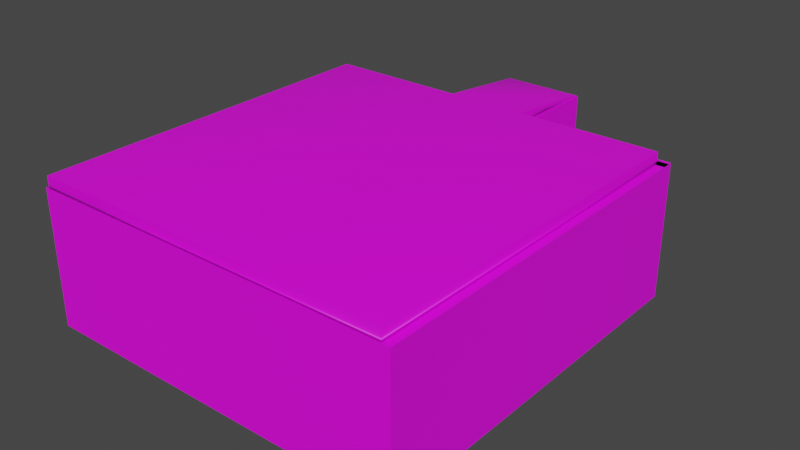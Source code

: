 # Source: Chambre.blend  (saved by Blender 3.0.42; exported with 4.5.12 LTS)
import bpy
from mathutils import Matrix  # noqa: F401  (used for matrix-valued properties, if any)

bpy.ops.wm.read_factory_settings(use_empty=True)
scene = bpy.context.scene
scene.name = 'Scene'

# ---- collections
col_collection = bpy.data.collections.new('Collection'); scene.collection.children.link(col_collection)

# ---- images (referenced by path relative to the original .blend; pixels are not part of the script)
import os
ASSET_DIR = os.environ.get("B2B_ASSET_DIR", "")  # directory of the original .blend (textures are referenced by path, not embedded)
HERE = os.path.dirname(os.path.abspath(__file__))  # packed textures are extracted next to this script under _unpacked/

def load_image(name, relpath, width, height, colorspace="sRGB"):
    """Load a texture the original file referenced (path relative to the .blend, or extracted next to this script)."""
    p = next((c for c in (os.path.join(HERE, relpath), os.path.join(ASSET_DIR, relpath)) if relpath and os.path.exists(c)), "")
    if p:
        img = bpy.data.images.load(p, check_existing=True)
        img.name = name
    else:  # same state as the original file: an image datablock whose file is absent (Cycles renders it pink)
        img = bpy.data.images.new(name, width, height)
        img.source = "FILE"
        img.filepath = "//" + (relpath or name)
    img.colorspace_settings.name = colorspace
    return img
img_woodfloor041_2k_color_png = load_image('WoodFloor041_2K_Color.png', 'Texture/SolV2/WoodFloor041_2K_Color.png', 1024, 1024, 'sRGB')
img_clay004_2k_color_png = load_image('Clay004_2K_Color.png', 'Texture/Mur Intérieur/Clay004_2K_Color.png', 1024, 1024, 'sRGB')
img_bricks023_2k_color_png = load_image('Bricks023_2K_Color.png', 'Texture/Mur Extérieur/Bricks023_2K_Color.png', 1024, 1024, 'sRGB')
img_asphalt014_2k_color_png = load_image('Asphalt014_2K_Color.png', 'Texture/Plafond/Asphalt014_2K_Color.png', 1024, 1024, 'sRGB')

# ---- materials (node trees are filled in below, after node groups)
mat_parquet = bpy.data.materials.new('Parquet')
mat_parquet.use_transparent_shadow = False
mat_mur_int_rieur = bpy.data.materials.new('Mur Intérieur')
mat_mur_int_rieur.use_transparent_shadow = False
mat_mur_ext_rieur = bpy.data.materials.new('Mur Extérieur')
mat_mur_ext_rieur.use_transparent_shadow = False
mat_plafond = bpy.data.materials.new('Plafond')
mat_plafond.use_transparent_shadow = False

# ---- material node trees
mat_parquet.use_nodes = True; mat_parquet.node_tree.nodes.clear()
_N = mat_parquet.node_tree.nodes; _L = mat_parquet.node_tree.links
n0 = _N.new('ShaderNodeBsdfPrincipled'); n0.name = 'Principled BSDF'; n0.location = (10, 300)
n0.distribution = 'GGX'
n0.subsurface_method = 'RANDOM_WALK_SKIN'
n0.inputs[3].default_value = 1.45
n0.inputs[27].default_value = (0.0, 0.0, 0.0, 1.0)
n0.inputs[28].default_value = 1.0
n1 = _N.new('ShaderNodeOutputMaterial'); n1.name = 'Material Output'; n1.location = (300, 300)
n2 = _N.new('ShaderNodeTexImage'); n2.name = 'Image Texture'; n2.location = (-280, 280)
n2.image = img_woodfloor041_2k_color_png
_L.new(n0.outputs[0], n1.inputs[0])
_L.new(n2.outputs[0], n0.inputs[0])
n1.is_active_output = True
mat_mur_int_rieur.use_nodes = True; mat_mur_int_rieur.node_tree.nodes.clear()
_N = mat_mur_int_rieur.node_tree.nodes; _L = mat_mur_int_rieur.node_tree.links
n0 = _N.new('ShaderNodeBsdfPrincipled'); n0.name = 'Principled BSDF'; n0.location = (10, 300)
n0.distribution = 'GGX'
n0.subsurface_method = 'RANDOM_WALK_SKIN'
n0.inputs[3].default_value = 1.45
n0.inputs[27].default_value = (0.0, 0.0, 0.0, 1.0)
n0.inputs[28].default_value = 1.0
n1 = _N.new('ShaderNodeOutputMaterial'); n1.name = 'Material Output'; n1.location = (300, 300)
n2 = _N.new('ShaderNodeTexImage'); n2.name = 'Image Texture'; n2.location = (-280, 280)
n2.image = img_clay004_2k_color_png
_L.new(n0.outputs[0], n1.inputs[0])
_L.new(n2.outputs[0], n0.inputs[0])
n1.is_active_output = True
mat_mur_ext_rieur.use_nodes = True; mat_mur_ext_rieur.node_tree.nodes.clear()
_N = mat_mur_ext_rieur.node_tree.nodes; _L = mat_mur_ext_rieur.node_tree.links
n0 = _N.new('ShaderNodeBsdfPrincipled'); n0.name = 'Principled BSDF'; n0.location = (10, 300)
n0.distribution = 'GGX'
n0.subsurface_method = 'RANDOM_WALK_SKIN'
n0.inputs[3].default_value = 1.45
n0.inputs[27].default_value = (0.0, 0.0, 0.0, 1.0)
n0.inputs[28].default_value = 1.0
n1 = _N.new('ShaderNodeOutputMaterial'); n1.name = 'Material Output'; n1.location = (300, 300)
n2 = _N.new('ShaderNodeTexImage'); n2.name = 'Image Texture'; n2.location = (-280, 280)
n2.image = img_bricks023_2k_color_png
_L.new(n0.outputs[0], n1.inputs[0])
_L.new(n2.outputs[0], n0.inputs[0])
n1.is_active_output = True
mat_plafond.use_nodes = True; mat_plafond.node_tree.nodes.clear()
_N = mat_plafond.node_tree.nodes; _L = mat_plafond.node_tree.links
n0 = _N.new('ShaderNodeBsdfPrincipled'); n0.name = 'Principled BSDF'; n0.location = (10, 300)
n0.distribution = 'GGX'
n0.subsurface_method = 'RANDOM_WALK_SKIN'
n0.inputs[3].default_value = 1.45
n0.inputs[27].default_value = (0.0, 0.0, 0.0, 1.0)
n0.inputs[28].default_value = 1.0
n1 = _N.new('ShaderNodeOutputMaterial'); n1.name = 'Material Output'; n1.location = (300, 300)
n2 = _N.new('ShaderNodeTexImage'); n2.name = 'Image Texture'; n2.location = (-280, 280)
n2.image = img_asphalt014_2k_color_png
_L.new(n0.outputs[0], n1.inputs[0])
_L.new(n2.outputs[0], n0.inputs[0])
n1.is_active_output = True

# ---- world
world_world = bpy.data.worlds.new('World'); scene.world = world_world
world_world.use_nodes = True; world_world.node_tree.nodes.clear()
_N = world_world.node_tree.nodes; _L = world_world.node_tree.links
n0 = _N.new('ShaderNodeOutputWorld'); n0.name = 'World Output'; n0.location = (300, 300)
n1 = _N.new('ShaderNodeBackground'); n1.name = 'Background'; n1.location = (10, 300)
n1.inputs[0].default_value = (0.05088, 0.05088, 0.05088, 1.0)
_L.new(n1.outputs[0], n0.inputs[0])
n0.is_active_output = True
world_world.color = (0.05088, 0.05088, 0.05088)
world_world.use_sun_shadow = False
world_world.sun_shadow_jitter_overblur = 0.0

# ---- meshes
me_cube = bpy.data.meshes.new('Cube')
me_cube.from_pydata([(-1.0, -1.0, -1.0), (-1.0, -1.0, 1.0), (-1.0, 1.0, -1.0), (-1.0, 1.0, 1.0), (1.0, -1.0, -1.0), (1.0, -1.0, 1.0), (1.0, 1.0, -1.0), (1.0, 1.0, 1.0), (0.2, 1.0, -1.0), (0.2, 1.0, 1.0), (0.2, -1.0, -1.0), (0.2, -1.0, 1.0), (-0.2043, 1.0, -1.0), (-0.2043, -1.0, 1.0), (-0.2043, 1.0, 1.0), (-0.2043, -1.0, -1.0), (-0.2043, 1.561, 1.0), (0.2, 1.561, 1.0), (0.2, 1.561, -1.0), (-0.2043, 1.561, -1.0)], [(10, 4), (13, 1), (15, 10), (5, 11), (11, 13), (0, 15)], [(0, 1, 3, 2), (8, 9, 7, 6), (6, 7, 5, 4), (0, 4, 5, 1), (1, 5, 7, 3), (9, 8, 18, 17), (2, 3, 14, 12), (19, 16, 17, 18), (14, 9, 17, 16), (12, 14, 16, 19)])
me_cube.polygons.foreach_set('use_smooth', [True] * 10)
_uv = me_cube.uv_layers.new(name='UVMap')
_uv.uv.foreach_set('vector', [1.002, -0.004818, 1.001, 1.001, 0.0001083, 1.0, 0.0005624, 6.458e-05, 1.0, 1.0, 1.0, 9.942e-05, 0.0002877, 0.0002677, 0.0003805, 1.0, 0.000759, 1.0, 0.0001289, 0.0001069, 1.0, -4.584e-05, 1.0, 1.0, 1.0, 0.9989, 0.000724, 1.0, -0.0002785, -0.0009875, 1.0, -0.0003994, 0.0005664, 1.0, 1.003, 0.9944, 1.001, 0.002175, 0.007458, 0.004412, -3.078e-05, 0.9999, 1.055e-05, 3.376e-06, 1.002, 0.001198, 1.0, 0.9997, 2.521e-05, 4.998e-05, 0.0001809, 0.9996, 0.9998, 1.0, 0.9999, 3.35e-05, 0.0001937, -0.000725, -6.95e-05, 1.0, 0.9999, 1.0, 1.002, 0.001198, 0.4034, 0.004802, 0.6025, 0.003864, 0.6052, -0.2938, 0.4065, -0.2938, 0.9999, -4.824e-05, 0.9999, 0.9999, 9.11e-05, 0.9997, 0.0001748, -8.482e-05])
me_cube.materials.append(mat_parquet)
me_cube.use_remesh_fix_poles = True
me_cube.use_remesh_preserve_attributes = False
me_cube.update()
me_cube_001 = bpy.data.meshes.new('Cube.001')
me_cube_001.from_pydata([(-1.0, -4.177, -1.0), (-1.0, -4.177, 2.0), (-1.0, 4.234, -1.0), (-1.0, 4.234, 2.0), (1.0, -4.177, -1.0), (1.0, -4.177, 2.0), (1.0, 4.234, -1.0), (1.0, 3.964, 2.0), (1.0, 3.963, -1.0), (1.0, -3.949, 2.0), (1.0, -3.949, -1.0), (1.0, 4.234, -1.0), (1.0, 3.963, 2.0), (40.38, 3.963, 2.0), (40.38, 3.963, -1.0), (103.2, -3.949, 2.0), (103.2, -4.177, 2.0), (103.2, -4.177, -1.0), (99.24, -3.949, -1.0), (99.24, -3.949, 2.0), (103.2, 4.157, 2.0), (61.51, 4.234, -1.0), (99.24, 4.157, -1.0), (99.24, 4.157, 2.0), (59.32, 3.963, 2.0), (59.32, 3.963, -1.0), (103.2, 4.234, 2.0), (103.2, 3.963, 2.0), (103.2, 3.963, -1.0), (103.2, 4.234, -1.0), (61.51, 4.234, 2.0), (38.31, 4.234, 2.0), (38.31, 4.234, -1.0), (38.31, 6.234, 2.0), (40.38, 6.234, 2.0), (59.32, 6.234, 2.0), (61.51, 6.234, 2.0), (38.31, 6.234, -1.0), (40.38, 6.234, -1.0), (59.32, 6.234, -1.0), (61.51, 6.234, -1.0), (38.31, 6.034, 2.0), (38.31, 6.034, -1.0), (40.38, 6.034, -1.0), (40.38, 6.034, 2.0), (61.51, 6.034, -1.0), (61.51, 6.034, 2.0), (59.32, 6.034, -1.0), (59.32, 6.034, 2.0), (1.0, 3.325, -0.5), (1.0, -3.312, -0.5), (1.0, 3.325, 1.536), (1.0, -3.312, 1.536), (-0.9123, 3.325, 1.536), (-0.9123, 3.325, -0.5), (-0.9123, -3.312, 1.536), (-0.9123, -3.312, -0.5)], [(6, 2), (8, 6), (11, 6)], [(4, 5, 1, 0), (5, 4, 17, 16), (9, 5, 16, 15, 20, 23, 19), (15, 27, 28, 17, 16), (42, 41, 33, 37), (28, 27, 24, 25), (29, 26, 27, 28), (21, 30, 26, 29), (2, 3, 31, 32), (37, 33, 34, 38), (39, 35, 36, 40), (44, 43, 38, 34), (46, 45, 40, 36), (3, 1, 5, 7), (47, 48, 35, 39), (32, 31, 41, 42), (30, 21, 45, 46), (47, 48, 44, 43), (39, 35, 34, 38), (48, 35, 34, 44), (52, 50, 56, 55), (10, 9, 19, 18), (18, 19, 23, 22), (13, 7, 8, 14), (51, 52, 55, 53), (50, 49, 54, 56), (49, 51, 53, 54), (0, 1, 55, 56), (2, 0, 56, 54, 53, 55, 1, 3), (14, 43, 44, 13), (24, 48, 47, 25), (30, 46, 36, 35, 48, 24, 27, 26), (13, 44, 41, 31), (13, 31, 3, 12), (44, 34, 33, 41), (9, 10, 50), (50, 10, 8), (50, 8, 49), (49, 8, 7), (9, 50, 52), (51, 49, 7), (9, 52, 51), (7, 12, 51), (12, 9, 51)])
me_cube_001.polygons.foreach_set('material_index', [1, 1, 0, 1, 1, 0, 1, 1, 1, 1, 1, 0, 1, 0, 0, 1, 1, 0, 1, 0, 0, 0, 0, 0, 0, 0, 0, 1, 1, 0, 0, 0, 0, 0, 0, 0, 0, 0, 0, 0, 0, 0, 0, 0])
_uv = me_cube_001.uv_layers.new(name='UVMap')
_uv.uv.foreach_set('vector', [0.0004079, 0.9996, 0.000408, 0.0004079, 0.06058, 0.000408, 0.06058, 0.9996, 0.9999, 8.571e-05, 0.9999, 1.0, 8.564e-05, 1.0, 8.564e-05, 8.564e-05, 0.0, 0.0, 0.0, 0.0, 0.0, 0.0, 0.0, 0.0, 0.0, 0.0, 0.0, 0.0, 0.0, 0.0, 0.5, 0.0, 0.0, 1.192e-07, 1.192e-07, 1.0, 1.0, 1.0, 1.0, 0.0, 0.0001291, 0.9999, 0.0001292, 0.0001291, 0.06678, 0.0001291, 0.06678, 0.9999, -0.08147, -0.08147, -0.08147, 1.081, 1.081, 1.081, 1.081, -0.08147, -0.08774, 0.9998, -0.08774, 0.0001504, 0.002853, 0.0001504, 0.002853, 0.9998, -0.04409, 0.9999, -0.04409, 6.703e-05, 0.9556, 6.706e-05, 0.9556, 0.9999, 0.0002071, 0.9999, 0.0002073, 6.896e-05, 0.9999, 6.908e-05, 0.9999, 0.9999, 0.0004171, 0.9996, 0.0004175, 0.0004126, 0.09427, 0.0004127, 0.09427, 0.9996, 0.0004272, 0.9996, 0.0004273, 0.0004274, 0.1021, 0.0004275, 0.1021, 0.9996, 0.625, 0.5, 0.375, 0.5, 0.375, 0.5, 0.625, 0.5, 0.06678, 0.0001291, 0.06678, 0.9999, 0.0001292, 0.9999, 0.0001291, 0.0001291, 0.625, 0.25, 0.625, 1.0, 0.625, 0.75, 0.625, 0.5, 0.375, 0.5, 0.0, 0.0, 0.0, 0.0, 0.375, 0.5, 0.0001936, 0.9998, 0.0001934, 0.0005806, 0.9998, 0.0005804, 0.9998, 0.9998, 0.944, 0.0005807, 0.944, 0.9998, -0.05561, 0.9998, -0.05561, 0.0005804, 0.8402, 0.02383, 0.8402, 0.9809, 0.1598, 0.9809, 0.1598, 0.02863, 0.0002983, 0.9999, 0.0002985, 9.936e-05, 0.7302, 9.984e-05, 0.7302, 0.9999, 0.0, 0.0, 0.0, 0.0, 0.625, 0.5, 0.625, 0.5, -0.5833, 0.0004841, 0.9995, 0.0004841, 0.9995, 0.1176, -0.5833, 0.1176, -0.5855, -0.34, -0.5855, 1.34, 1.586, 1.34, 1.586, -0.34, 1.611, -0.3299, 1.611, 1.33, -0.6107, 1.33, -0.6107, -0.3299, 0.2481, 0.2481, 0.7519, 0.2481, 0.7519, 0.752, 0.2481, 0.752, 0.08495, 0.0002682, 0.08495, 1.717, 0.0002682, 1.717, 0.0002684, 0.0002683, 0.05855, 0.0, 0.05855, 1.489, 0.0003596, 1.488, 0.0, 0.0, 0.1327, 0.0004841, 0.1327, 1.625, 0.0004841, 1.625, 0.0004841, 0.0004842, 2.116, -0.07947, 2.115, 1.079, 1.78, 0.8978, 1.782, 0.1159, -1.119, -0.07947, 2.116, -0.07947, 1.782, 0.1159, -0.7676, 0.1156, -0.7663, 0.8975, 1.78, 0.8978, 2.115, 1.079, -1.118, 1.079, 0.244, 0.756, 0.756, 0.756, 0.756, 0.244, 0.244, 0.244, 0.176, 0.986, 0.824, 0.986, 0.824, 0.01403, 0.176, 0.01403, 0.0, 0.0, 0.0, 0.0, 0.0, 0.0, 0.0, 0.0, 0.0, 0.0, 0.0, 0.0, 0.0, 0.0, 0.0, 0.0, 1.0, 0.0, 0.586, 1.0, 0.625, 0.4875, 0.625, 0.4875, 1.0, 0.0, 0.625, 0.4875, 0.625, 0.25, 0.0, 0.0, 0.625, 0.5, 0.625, 0.5, 0.625, 0.4875, 0.625, 0.4875, 1.663, 0.06533, 1.663, 0.9471, 1.476, 0.8001, 1.476, 0.8001, 1.663, 0.9471, -0.6625, 0.9471, 1.476, 0.8001, -0.6625, 0.9471, -0.4752, 0.8001, -0.4752, 0.8001, -0.6625, 0.9471, -0.6629, 0.06533, 1.663, 0.06533, 1.476, 0.8001, 1.476, 0.2017, -0.4752, 0.2017, -0.4752, 0.8001, -0.6629, 0.06533, 1.663, 0.06533, 1.476, 0.2017, -0.4752, 0.2017, 0.0, 0.0, 0.0, 0.0, 0.0, 0.0, -0.6625, 0.06533, 1.663, 0.06533, -0.4752, 0.2017])
me_cube_001.materials.append(mat_mur_int_rieur)
me_cube_001.materials.append(mat_mur_ext_rieur)
me_cube_001.use_remesh_fix_poles = True
me_cube_001.use_remesh_preserve_attributes = False
me_cube_001.update()
me_cube_002 = bpy.data.meshes.new('Cube.002')
me_cube_002.from_pydata([(-1.979, -2.117, 1.496), (-4.0, -4.165, 3.428), (-1.979, 1.952, 1.496), (-4.0, 4.0, 3.428), (2.035, -2.117, 1.496), (4.073, -4.165, 3.428), (2.035, 1.952, 1.496), (4.073, 4.0, 3.428), (-0.5206, 1.952, 1.496), (-0.8894, 4.0, 3.428), (-0.5206, -2.117, 1.496), (-0.8894, -4.165, 3.428), (0.8811, 4.0, 3.428), (0.5288, -2.117, 1.496), (0.5288, 1.952, 1.496), (0.8811, -4.165, 3.428), (0.8811, 6.197, -1.0), (-0.8894, 6.197, -1.0), (-0.8894, 6.197, 1.0), (0.8811, 6.197, 1.0), (-4.0, 4.0, -1.0), (-4.0, -4.165, -1.0), (-0.8894, 4.0, -1.0), (4.073, -4.165, -1.0), (4.073, 4.0, -1.0), (0.8811, -4.165, -1.0), (0.8811, 4.0, -1.0), (-0.8894, -4.165, -1.0), (-3.495, 3.495, 0.1945), (-3.495, -3.66, 0.1945), (-0.8894, 3.495, 0.1945), (3.568, -3.66, 0.1945), (3.568, 3.495, 0.1945), (0.8811, -3.66, 0.1945), (0.8811, 3.495, 0.1945), (-0.8894, -3.66, 0.1945)], [], [(21, 1, 3, 20), (26, 12, 7, 24), (24, 7, 5, 23), (27, 11, 1, 21), (12, 9, 3, 1, 11, 15, 5, 7), (25, 15, 11, 27), (20, 3, 9, 22), (23, 5, 15, 25), (2, 8, 14, 6, 4, 13, 10, 0), (9, 12, 19, 18), (17, 18, 19, 16), (12, 26, 16, 19), (26, 22, 17, 16), (22, 9, 18, 17), (28, 29, 21, 20), (30, 28, 20, 22), (31, 32, 24, 23), (33, 31, 23, 25), (34, 30, 22, 26), (29, 35, 27, 21), (35, 33, 25, 27), (32, 34, 26, 24), (2, 0, 29, 28), (8, 2, 28, 30), (4, 6, 32, 31), (13, 4, 31, 33), (14, 8, 30, 34), (0, 10, 35, 29), (10, 13, 33, 35), (6, 14, 34, 32)])
me_cube_002.polygons.foreach_set('use_smooth', [True] * 30)
_uv = me_cube_002.uv_layers.new(name='UVMap')
_uv.uv.foreach_set('vector', [0.5422, 0.9996, 0.0003679, 0.9996, 0.0003681, 0.0003679, 0.5422, 0.000368, 0.7206, 0.0004241, 0.7206, 0.9996, 0.0004241, 0.9996, 0.0004242, 0.0004244, 0.5422, 0.9996, 0.0003679, 0.9996, 0.0003681, 0.0003679, 0.5422, 0.000368, 0.7024, 0.0004187, 0.7024, 0.9996, 0.0004188, 0.9996, 0.0004187, 0.0004188, 0.391, 0.0004967, 0.6076, 0.0004967, 0.9881, 0.0004967, 0.9881, 0.9995, 0.6076, 0.9995, 0.391, 0.9995, 0.0004969, 0.9995, 0.0004967, 0.0004969, 0.3999, 0.000316, 0.3999, 0.9997, 0.000316, 0.9997, 0.000316, 0.0003161, 0.7024, 0.0004187, 0.7024, 0.9996, 0.0004187, 0.9996, 0.0004189, 0.0004188, 0.9996, 0.7206, 0.0004241, 0.7206, 0.0004242, 0.0004241, 0.9996, 0.0004245, 0.986, 0.9995, 0.6279, 0.9995, 0.3703, 0.9995, 0.0004961, 0.9995, 0.0004962, 0.0004961, 0.3703, 0.0004961, 0.6279, 0.0004961, 0.986, 0.0004962, 0.0003674, 0.0003674, 0.5407, 0.0003674, 0.5407, 0.9996, 0.0003674, 0.9996, 0.00047, 0.00047, 0.9995, 0.0004701, 0.9995, 0.8849, 0.0004702, 0.8849, 0.000352, 0.9996, 0.000352, 0.0003521, 0.4962, 0.000352, 0.4962, 0.4517, 0.8056, 0.9996, 0.0004486, 0.9996, 0.0004484, 0.0004484, 0.8056, 0.0004484, 0.4962, 0.0003521, 0.4962, 0.9996, 0.000352, 0.4517, 0.0003521, 0.000352, 0.0001992, 0.938, 0.0001992, 0.06202, 0.159, 0.0001992, 0.159, 0.9998, 0.0003228, 0.9997, 0.0003226, 0.1626, 0.417, 0.0003226, 0.417, 0.9997, 0.0001993, 0.938, 0.0001992, 0.06202, 0.159, 0.0001992, 0.159, 0.9998, 0.9997, 0.4064, 0.1585, 0.4064, 0.0003185, 0.0003185, 0.9997, 0.0003187, 0.0004276, 0.9996, 0.0004277, 0.0004276, 0.7323, 0.0004276, 0.7323, 0.9996, 0.417, 0.1626, 0.417, 0.9997, 0.0003226, 0.9997, 0.0003227, 0.0003226, 0.9996, 0.7323, 0.0004276, 0.7323, 0.0004276, 0.0004276, 0.9996, 0.0004277, 0.1585, 0.0003185, 0.9997, 0.0003186, 0.9997, 0.4064, 0.0003185, 0.4064, 0.0002641, 0.7842, 0.0002641, 0.2158, 0.2793, 0.0002641, 0.2793, 0.9997, 0.0004116, 0.9996, 0.0004116, 0.5097, 0.6785, 0.0004116, 0.6785, 0.8757, 0.2811, 0.2158, 0.2811, 0.7842, 0.0002649, 0.9997, 0.0002649, 0.0002649, 0.6641, 0.0004072, 0.6641, 0.4957, 0.0004072, 0.9996, 0.0004073, 0.1163, 0.0004678, 0.7024, 0.0004678, 0.183, 0.9995, 0.0004678, 0.9995, 0.8768, 0.0004116, 0.4903, 0.0004116, 0.0004116, 0.6785, 0.1243, 0.6785, 0.9996, 0.9995, 0.183, 0.9995, 0.7024, 0.0004678, 0.8768, 0.000468, 0.0004678, 0.6641, 0.5043, 0.6641, 0.9996, 0.0004072, 0.8837, 0.0004072, 0.0004072])
me_cube_002.materials.append(mat_plafond)
me_cube_002.use_remesh_fix_poles = True
me_cube_002.use_remesh_preserve_attributes = False
me_cube_002.update()

# ---- objects
ob_sol = bpy.data.objects.new('Sol', me_cube)
ob_mur = bpy.data.objects.new('Mur', me_cube_001)
ob_plafond = bpy.data.objects.new('Plafond', me_cube_002)

# ---- transforms, parenting, visibility, modifiers, constraints
ob_sol.location = (0.0, 0.0, 0.0)
ob_sol.scale = (4.0, 4.0, 0.1)
ob_mur.location = (-4.0, 0.0, 1.078)
ob_mur.scale = (0.08, 1.0, 1.0)
ob_plafond.location = (0.0, 0.0, 3.0)
ob_plafond.scale = (1.0, 1.0, 0.1)

# ---- collection membership
col_collection.objects.link(ob_sol)
col_collection.objects.link(ob_mur)
col_collection.objects.link(ob_plafond)

# ---- scene / render settings (as saved in the file)
scene.frame_start = 1; scene.frame_end = 250; scene.frame_set(1)
scene.render.engine = 'BLENDER_EEVEE_NEXT'
scene.cycles.sampling_pattern = 'TABULATED_SOBOL'
scene.cycles.use_light_tree = False
scene.view_settings.view_transform = 'Filmic'
bpy.context.view_layer.update()

# ---- added for rendering (the .blend has no active camera and no usable light): camera, sun
cam_auto = bpy.data.cameras.new('AutoCamera')
cam_auto.lens = 50.0
cam_auto.sensor_width = 36.0
cam_auto.clip_end = 1000.0
ob_auto_camera = bpy.data.objects.new('AutoCamera', cam_auto)
scene.collection.objects.link(ob_auto_camera)
ob_auto_camera.location = (12.8419, -14.2696, 11.8233)
ob_auto_camera.rotation_euler = (1.09748, -7.21219e-08, 0.694738)
scene.camera = ob_auto_camera
light_auto_sun = bpy.data.lights.new('AutoSun', 'SUN')
light_auto_sun.energy = 3.0
light_auto_sun.angle = 0.0523599
ob_auto_sun = bpy.data.objects.new('AutoSun', light_auto_sun)
scene.collection.objects.link(ob_auto_sun)
ob_auto_sun.rotation_euler = (0.872665, 0.174533, 0.523599)
bpy.context.view_layer.update()
